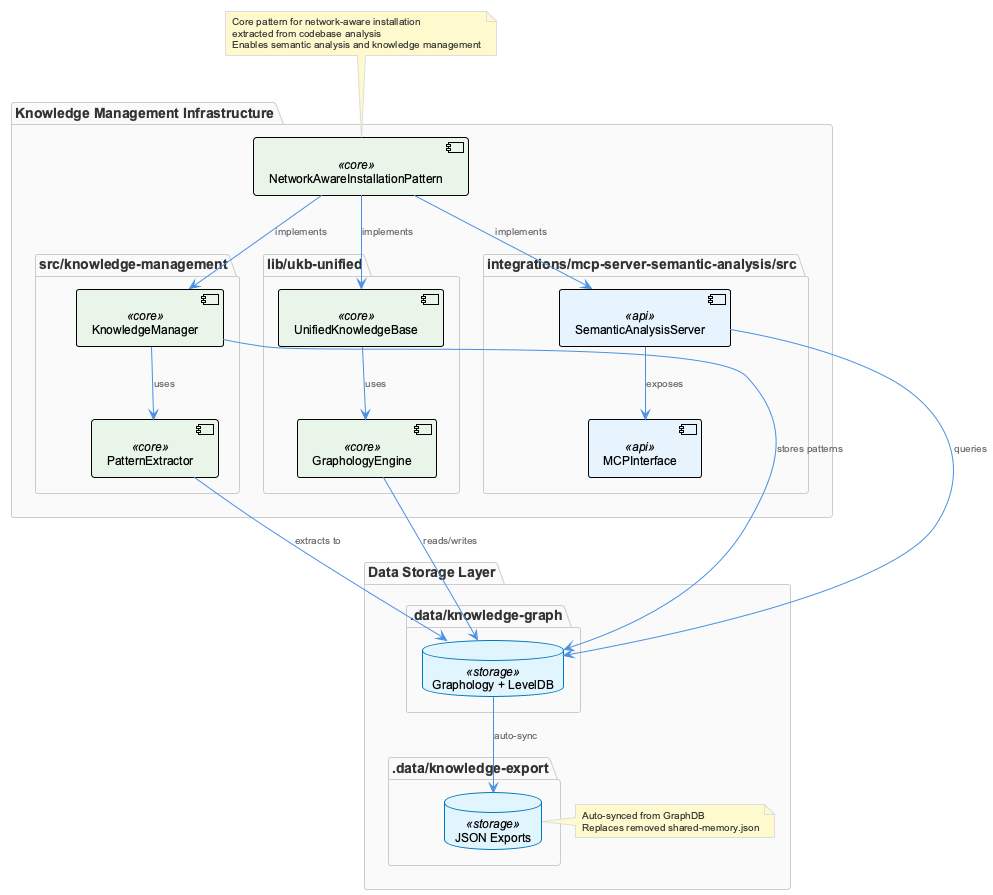

The diagram above was rendered by PlantUML. Its source (embedded in the PNG):
@startuml
!include /Users/q284340/Agentic/coding/docs/puml/_standard-style.puml

package "Knowledge Management Infrastructure" {
  component "NetworkAwareInstallationPattern" as NAIP <<core>>
  
  package "src/knowledge-management" {
    component "KnowledgeManager" as KM <<core>>
    component "PatternExtractor" as PE <<core>>
  }
  
  package "lib/ukb-unified" {
    component "UnifiedKnowledgeBase" as UKB <<core>>
    component "GraphologyEngine" as GE <<core>>
  }
  
  package "integrations/mcp-server-semantic-analysis/src" {
    component "SemanticAnalysisServer" as SAS <<api>>
    component "MCPInterface" as MCP <<api>>
  }
}

package "Data Storage Layer" {
  package ".data/knowledge-graph" {
    database "Graphology + LevelDB" as GraphDB <<storage>>
  }
  
  package ".data/knowledge-export" {
    database "JSON Exports" as JSONExport <<storage>>
  }
  
  note right of JSONExport
    Auto-synced from GraphDB
    Replaces removed shared-memory.json
  end note
}

' Relationships
NAIP --> KM : implements
NAIP --> UKB : implements
NAIP --> SAS : implements

KM --> PE : uses
KM --> GraphDB : stores patterns

UKB --> GE : uses
GE --> GraphDB : reads/writes

SAS --> MCP : exposes
SAS --> GraphDB : queries

GraphDB --> JSONExport : auto-sync

PE --> GraphDB : extracts to

note top of NAIP
  Core pattern for network-aware installation
  extracted from codebase analysis
  Enables semantic analysis and knowledge management
end note

@enduml